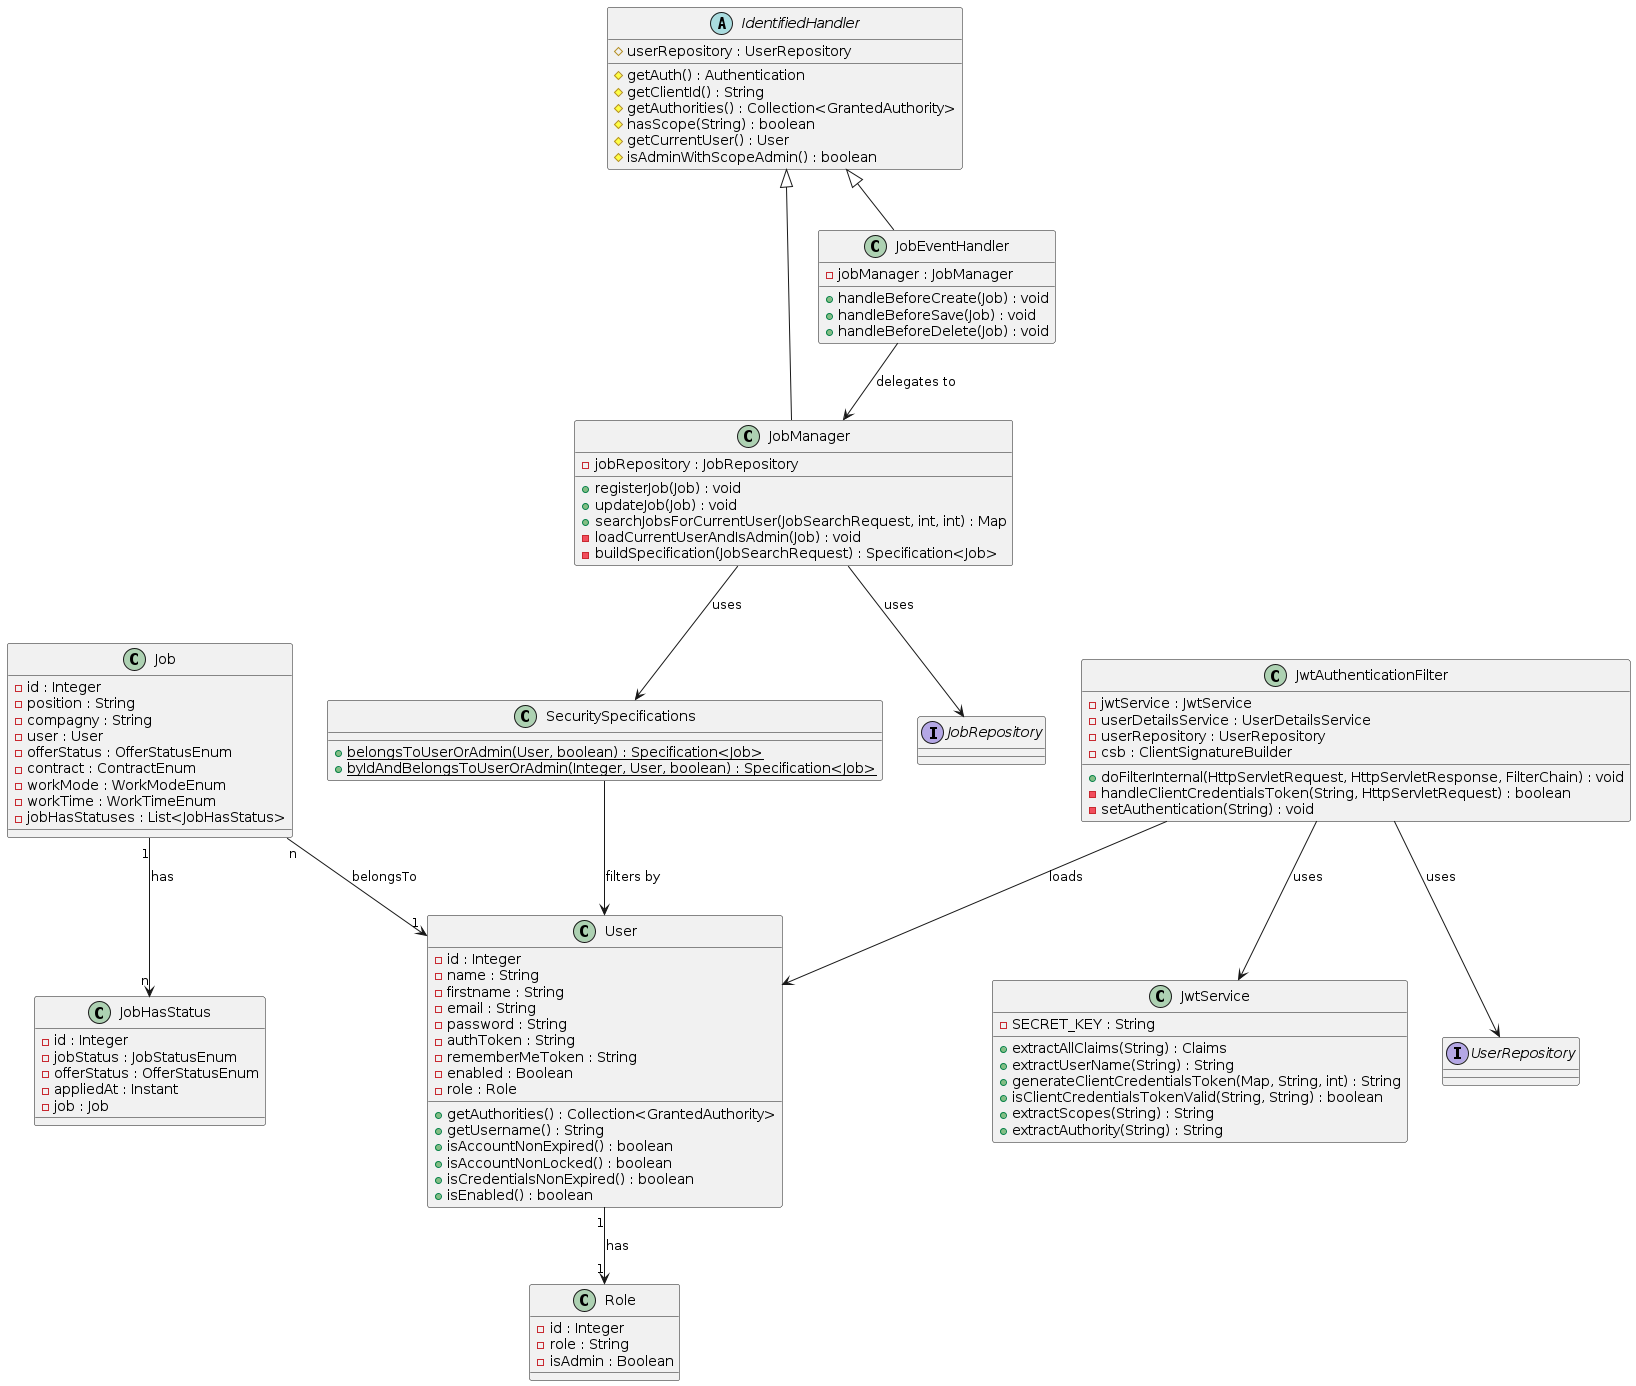

The diagram above was rendered by PlantUML. Its source (embedded in the PNG):
@startuml
class User {
    - id : Integer
    - name : String
    - firstname : String
    - email : String
    - password : String
    - authToken : String
    - rememberMeToken : String
    - enabled : Boolean
    - role : Role
    + getAuthorities() : Collection<GrantedAuthority>
    + getUsername() : String
    + isAccountNonExpired() : boolean
    + isAccountNonLocked() : boolean
    + isCredentialsNonExpired() : boolean
    + isEnabled() : boolean
}

class Role {
    - id : Integer
    - role : String
    - isAdmin : Boolean
}

class Job {
    - id : Integer
    - position : String
    - compagny : String
    - user : User
    - offerStatus : OfferStatusEnum
    - contract : ContractEnum
    - workMode : WorkModeEnum
    - workTime : WorkTimeEnum
    - jobHasStatuses : List<JobHasStatus>
}

class JobHasStatus {
    - id : Integer
    - jobStatus : JobStatusEnum
    - offerStatus : OfferStatusEnum
    - appliedAt : Instant
    - job : Job
}

abstract class IdentifiedHandler {
    # userRepository : UserRepository
    # getAuth() : Authentication
    # getClientId() : String
    # getAuthorities() : Collection<GrantedAuthority>
    # hasScope(String) : boolean
    # getCurrentUser() : User
    # isAdminWithScopeAdmin() : boolean
}

class JobManager {
    - jobRepository : JobRepository
    + registerJob(Job) : void
    + updateJob(Job) : void
    + searchJobsForCurrentUser(JobSearchRequest, int, int) : Map
    - loadCurrentUserAndIsAdmin(Job) : void
    - buildSpecification(JobSearchRequest) : Specification<Job>
}

class JobEventHandler {
    - jobManager : JobManager
    + handleBeforeCreate(Job) : void
    + handleBeforeSave(Job) : void
    + handleBeforeDelete(Job) : void
}

class SecuritySpecifications {
    + {static} belongsToUserOrAdmin(User, boolean) : Specification<Job>
    + {static} byIdAndBelongsToUserOrAdmin(Integer, User, boolean) : Specification<Job>
}

class JwtAuthenticationFilter {
    - jwtService : JwtService
    - userDetailsService : UserDetailsService
    - userRepository : UserRepository
    - csb : ClientSignatureBuilder
    + doFilterInternal(HttpServletRequest, HttpServletResponse, FilterChain) : void
    - handleClientCredentialsToken(String, HttpServletRequest) : boolean
    - setAuthentication(String) : void
}

class JwtService {
    - SECRET_KEY : String
    + extractAllClaims(String) : Claims
    + extractUserName(String) : String
    + generateClientCredentialsToken(Map, String, int) : String
    + isClientCredentialsTokenValid(String, String) : boolean
    + extractScopes(String) : String
    + extractAuthority(String) : String
}

interface JobRepository
interface UserRepository

User "1" --> "1" Role : has
Job "n" --> "1" User : belongsTo
Job "1" --> "n" JobHasStatus : has

IdentifiedHandler <|-- JobManager
IdentifiedHandler <|-- JobEventHandler

JobManager --> JobRepository : uses
JobManager --> SecuritySpecifications : uses
JobEventHandler --> JobManager : delegates to

JwtAuthenticationFilter --> JwtService : uses
JwtAuthenticationFilter --> UserRepository : uses
JwtAuthenticationFilter --> User : loads

SecuritySpecifications --> User : filters by

@enduml